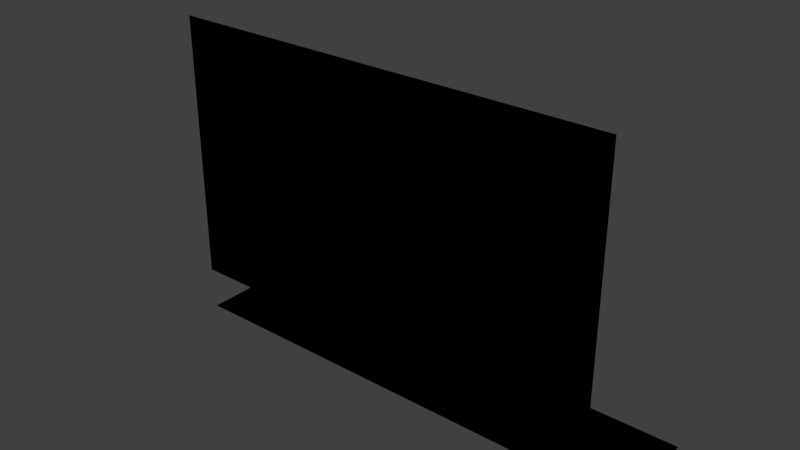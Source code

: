 # Source: Flag.blend  (saved by Blender 2.79.0; exported with 4.5.12 LTS)
import bpy
from mathutils import Matrix  # noqa: F401  (used for matrix-valued properties, if any)

bpy.ops.wm.read_factory_settings(use_empty=True)
scene = bpy.context.scene
scene.name = 'Scene'

# ---- collections
col_collection_1 = bpy.data.collections.new('Collection 1'); scene.collection.children.link(col_collection_1)

# ---- materials (node trees are filled in below, after node groups)
mat_lambert4sg = bpy.data.materials.new('lambert4SG')
mat_lambert4sg.alpha_threshold = 0.0
mat_lambert4sg.use_transparent_shadow = False
mat_lambert4sg.diffuse_color = (0.0, 0.0, 0.0, 1.0)
mat_lambert4sg.roughness = 0.5
mat_lambert3sg_002 = bpy.data.materials.new('lambert3SG.002')
mat_lambert3sg_002.alpha_threshold = 0.0
mat_lambert3sg_002.use_transparent_shadow = False
mat_lambert3sg_002.diffuse_color = (0.0, 0.0, 0.0, 1.0)
mat_lambert3sg_002.roughness = 0.5

# ---- material node trees

# ---- world
world_world = bpy.data.worlds.new('World'); scene.world = world_world
world_world.color = (0.05088, 0.05088, 0.05088)
world_world.use_sun_shadow = False
world_world.sun_shadow_jitter_overblur = 0.0
world_world.cycles.sampling_method = 'MANUAL'

# ---- lights
light_lamp = bpy.data.lights.new('Lamp', 'POINT')
light_lamp.transmission_factor = 0.0
light_lamp.cutoff_distance = 30.0
light_lamp.energy = 100.0
light_lamp.shadow_buffer_clip_start = 1.001
light_lamp.shadow_soft_size = 0.1
light_lamp.shadow_maximum_resolution = 0.006
light_lamp.use_absolute_resolution = True

# ---- meshes
me_pplane1 = bpy.data.meshes.new('pPlane1')
me_pplane1.from_pydata([(0.0, 0.0, 0.9982), (1.0, 0.0, 0.9982), (1.0, 0.0, 0.4991), (0.0, 0.0, 0.4991), (2.0, 0.0, 0.9982), (2.0, 0.0, 0.4991), (3.0, 0.0, 0.9982), (3.0, 0.0, 0.4991), (4.0, 0.0, 0.9982), (4.0, 0.0, 0.4991), (5.0, 0.0, 0.9982), (5.0, 0.0, 0.4991), (6.0, 0.0, 0.9982), (6.0, 0.0, 0.4991), (7.0, 0.0, 0.9982), (7.0, 0.0, 0.4991), (8.0, 0.0, 0.9982), (8.0, 0.0, 0.4991), (9.0, 0.0, 0.9982), (9.0, 0.0, 0.4991), (10.0, 0.0, 0.9982), (10.0, 0.0, 0.4991), (1.0, 0.0, 0.0), (0.0, 0.0, 0.0), (2.0, 0.0, 0.0), (3.0, 0.0, 0.0), (4.0, 0.0, 0.0), (5.0, 0.0, 0.0), (6.0, 0.0, 0.0), (7.0, 0.0, 0.0), (8.0, 0.0, 0.0), (9.0, 0.0, 0.0), (10.0, 0.0, 0.0), (1.0, 0.0, -0.4991), (0.0, 0.0, -0.4991), (2.0, 0.0, -0.4991), (3.0, 0.0, -0.4991), (4.0, 0.0, -0.4991), (5.0, 0.0, -0.4991), (6.0, 0.0, -0.4991), (7.0, 0.0, -0.4991), (8.0, 0.0, -0.4991), (9.0, 0.0, -0.4991), (10.0, 0.0, -0.4991), (1.0, 0.0, -0.9982), (0.0, 0.0, -0.9982), (2.0, 0.0, -0.9982), (3.0, 0.0, -0.9982), (4.0, 0.0, -0.9982), (5.0, 0.0, -0.9982), (6.0, 0.0, -0.9982), (7.0, 0.0, -0.9982), (8.0, 0.0, -0.9982), (9.0, 0.0, -0.9982), (10.0, 0.0, -0.9982)], [], [(0, 1, 2, 3), (1, 4, 5, 2), (4, 6, 7, 5), (6, 8, 9, 7), (8, 10, 11, 9), (10, 12, 13, 11), (12, 14, 15, 13), (14, 16, 17, 15), (16, 18, 19, 17), (18, 20, 21, 19), (3, 2, 22, 23), (2, 5, 24, 22), (5, 7, 25, 24), (7, 9, 26, 25), (9, 11, 27, 26), (11, 13, 28, 27), (13, 15, 29, 28), (15, 17, 30, 29), (17, 19, 31, 30), (19, 21, 32, 31), (23, 22, 33, 34), (22, 24, 35, 33), (24, 25, 36, 35), (25, 26, 37, 36), (26, 27, 38, 37), (27, 28, 39, 38), (28, 29, 40, 39), (29, 30, 41, 40), (30, 31, 42, 41), (31, 32, 43, 42), (34, 33, 44, 45), (33, 35, 46, 44), (35, 36, 47, 46), (36, 37, 48, 47), (37, 38, 49, 48), (38, 39, 50, 49), (39, 40, 51, 50), (40, 41, 52, 51), (41, 42, 53, 52), (42, 43, 54, 53)])
me_pplane1.polygons.foreach_set('use_smooth', [True] * 40)
_k = set([(0, 1), (0, 3), (1, 4), (3, 23), (4, 6), (6, 8), (8, 10), (10, 12), (12, 14), (14, 16), (16, 18), (18, 20), (20, 21), (21, 32), (23, 34), (32, 43), (34, 45), (43, 54), (44, 45), (44, 46), (46, 47), (47, 48), (48, 49), (49, 50), (50, 51), (51, 52), (52, 53), (53, 54)])
me_pplane1.attributes.new('sharp_edge', 'BOOLEAN', 'EDGE').data.foreach_set('value', [ (min(e.vertices), max(e.vertices)) in _k for e in me_pplane1.edges])
_uv = me_pplane1.uv_layers.new(name='UVMap')
_uv.uv.foreach_set('vector', [0.503, 0.1306, 0.5507, 0.1306, 0.5507, 0.3153, 0.503, 0.3153, 0.5507, 0.1306, 0.5984, 0.1306, 0.5984, 0.3153, 0.5507, 0.3153, 0.5984, 0.1306, 0.6461, 0.1306, 0.6461, 0.3153, 0.5984, 0.3153, 0.6461, 0.1306, 0.6938, 0.1306, 0.6938, 0.3153, 0.6461, 0.3153, 0.6938, 0.1306, 0.7415, 0.1306, 0.7415, 0.3153, 0.6938, 0.3153, 0.7415, 0.1306, 0.7892, 0.1306, 0.7892, 0.3153, 0.7415, 0.3153, 0.7892, 0.1306, 0.837, 0.1306, 0.837, 0.3153, 0.7892, 0.3153, 0.837, 0.1306, 0.8847, 0.1306, 0.8847, 0.3153, 0.837, 0.3153, 0.8847, 0.1306, 0.9324, 0.1306, 0.9324, 0.3153, 0.8847, 0.3153, 0.9324, 0.1306, 0.9801, 0.1306, 0.9801, 0.3153, 0.9324, 0.3153, 0.503, 0.3153, 0.5507, 0.3153, 0.5507, 0.5, 0.503, 0.5, 0.5507, 0.3153, 0.5984, 0.3153, 0.5984, 0.5, 0.5507, 0.5, 0.5984, 0.3153, 0.6461, 0.3153, 0.6461, 0.5, 0.5984, 0.5, 0.6461, 0.3153, 0.6938, 0.3153, 0.6938, 0.5, 0.6461, 0.5, 0.6938, 0.3153, 0.7415, 0.3153, 0.7415, 0.5, 0.6938, 0.5, 0.7415, 0.3153, 0.7892, 0.3153, 0.7892, 0.5, 0.7415, 0.5, 0.7892, 0.3153, 0.837, 0.3153, 0.837, 0.5, 0.7892, 0.5, 0.837, 0.3153, 0.8847, 0.3153, 0.8847, 0.5, 0.837, 0.5, 0.8847, 0.3153, 0.9324, 0.3153, 0.9324, 0.5, 0.8847, 0.5, 0.9324, 0.3153, 0.9801, 0.3153, 0.9801, 0.5, 0.9324, 0.5, 0.503, 0.5, 0.5507, 0.5, 0.5507, 0.6847, 0.503, 0.6847, 0.5507, 0.5, 0.5984, 0.5, 0.5984, 0.6847, 0.5507, 0.6847, 0.5984, 0.5, 0.6461, 0.5, 0.6461, 0.6847, 0.5984, 0.6847, 0.6461, 0.5, 0.6938, 0.5, 0.6938, 0.6847, 0.6461, 0.6847, 0.6938, 0.5, 0.7415, 0.5, 0.7415, 0.6847, 0.6938, 0.6847, 0.7415, 0.5, 0.7892, 0.5, 0.7892, 0.6847, 0.7415, 0.6847, 0.7892, 0.5, 0.837, 0.5, 0.837, 0.6847, 0.7892, 0.6847, 0.837, 0.5, 0.8847, 0.5, 0.8847, 0.6847, 0.837, 0.6847, 0.8847, 0.5, 0.9324, 0.5, 0.9324, 0.6847, 0.8847, 0.6847, 0.9324, 0.5, 0.9801, 0.5, 0.9801, 0.6847, 0.9324, 0.6847, 0.503, 0.6847, 0.5507, 0.6847, 0.5507, 0.8694, 0.503, 0.8694, 0.5507, 0.6847, 0.5984, 0.6847, 0.5984, 0.8694, 0.5507, 0.8694, 0.5984, 0.6847, 0.6461, 0.6847, 0.6461, 0.8694, 0.5984, 0.8694, 0.6461, 0.6847, 0.6938, 0.6847, 0.6938, 0.8694, 0.6461, 0.8694, 0.6938, 0.6847, 0.7415, 0.6847, 0.7415, 0.8694, 0.6938, 0.8694, 0.7415, 0.6847, 0.7892, 0.6847, 0.7892, 0.8694, 0.7415, 0.8694, 0.7892, 0.6847, 0.837, 0.6847, 0.837, 0.8694, 0.7892, 0.8694, 0.837, 0.6847, 0.8847, 0.6847, 0.8847, 0.8694, 0.837, 0.8694, 0.8847, 0.6847, 0.9324, 0.6847, 0.9324, 0.8694, 0.8847, 0.8694, 0.9324, 0.6847, 0.9801, 0.6847, 0.9801, 0.8694, 0.9324, 0.8694])
me_pplane1.materials.append(mat_lambert4sg)
me_pplane1.use_remesh_preserve_volume = False
me_pplane1.use_remesh_preserve_attributes = False
me_pplane1.use_mirror_vertex_groups = False
me_pplane1.update()
me_pplane1.normals_split_custom_set([tuple(v) for v in zip(*[iter([0.0, 1.0, 0.0, 0.0, 1.0, 0.0, 0.0, 1.0, 0.0, 0.0, 1.0, 0.0, 0.0, 1.0, 0.0, 0.0, 1.0, 0.0, 0.0, 1.0, 0.0, 0.0, 1.0, 0.0, 0.0, 1.0, 0.0, 0.0, 1.0, 0.0, 0.0, 1.0, 0.0, 0.0, 1.0, 0.0, 0.0, 1.0, 0.0, 0.0, 1.0, 0.0, 0.0, 1.0, 0.0, 0.0, 1.0, 0.0, 0.0, 1.0, 0.0, 0.0, 1.0, 0.0, 0.0, 1.0, 0.0, 0.0, 1.0, 0.0, 0.0, 1.0, 0.0, 0.0, 1.0, 0.0, 0.0, 1.0, 0.0, 0.0, 1.0, 0.0, 0.0, 1.0, 0.0, 0.0, 1.0, 0.0, 0.0, 1.0, 0.0, 0.0, 1.0, 0.0, 0.0, 1.0, 0.0, 0.0, 1.0, 0.0, 0.0, 1.0, 0.0, 0.0, 1.0, 0.0, 0.0, 1.0, 0.0, 0.0, 1.0, 0.0, 0.0, 1.0, 0.0, 0.0, 1.0, 0.0, 0.0, 1.0, 0.0, 0.0, 1.0, 0.0, 0.0, 1.0, 0.0, 0.0, 1.0, 0.0, 0.0, 1.0, 0.0, 0.0, 1.0, 0.0, 0.0, 1.0, 0.0, 0.0, 1.0, 0.0, 0.0, 1.0, 0.0, 0.0, 1.0, 0.0, 0.0, 1.0, 0.0, 0.0, 1.0, 0.0, 0.0, 1.0, 0.0, 0.0, 1.0, 0.0, 0.0, 1.0, 0.0, 0.0, 1.0, 0.0, 0.0, 1.0, 0.0, 0.0, 1.0, 0.0, 0.0, 1.0, 0.0, 0.0, 1.0, 0.0, 0.0, 1.0, 0.0, 0.0, 1.0, 0.0, 0.0, 1.0, 0.0, 0.0, 1.0, 0.0, 0.0, 1.0, 0.0, 0.0, 1.0, 0.0, 0.0, 1.0, 0.0, 0.0, 1.0, 0.0, 0.0, 1.0, 0.0, 0.0, 1.0, 0.0, 0.0, 1.0, 0.0, 0.0, 1.0, 0.0, 0.0, 1.0, 0.0, 0.0, 1.0, 0.0, 0.0, 1.0, 0.0, 0.0, 1.0, 0.0, 0.0, 1.0, 0.0, 0.0, 1.0, 0.0, 0.0, 1.0, 0.0, 0.0, 1.0, 0.0, 0.0, 1.0, 0.0, 0.0, 1.0, 0.0, 0.0, 1.0, 0.0, 0.0, 1.0, 0.0, 0.0, 1.0, 0.0, 0.0, 1.0, 0.0, 0.0, 1.0, 0.0, 0.0, 1.0, 0.0, 0.0, 1.0, 0.0, 0.0, 1.0, 0.0, 0.0, 1.0, 0.0, 0.0, 1.0, 0.0, 0.0, 1.0, 0.0, 0.0, 1.0, 0.0, 0.0, 1.0, 0.0, 0.0, 1.0, 0.0, 0.0, 1.0, 0.0, 0.0, 1.0, 0.0, 0.0, 1.0, 0.0, 0.0, 1.0, 0.0, 0.0, 1.0, 0.0, 0.0, 1.0, 0.0, 0.0, 1.0, 0.0, 0.0, 1.0, 0.0, 0.0, 1.0, 0.0, 0.0, 1.0, 0.0, 0.0, 1.0, 0.0, 0.0, 1.0, 0.0, 0.0, 1.0, 0.0, 0.0, 1.0, 0.0, 0.0, 1.0, 0.0, 0.0, 1.0, 0.0, 0.0, 1.0, 0.0, 0.0, 1.0, 0.0, 0.0, 1.0, 0.0, 0.0, 1.0, 0.0, 0.0, 1.0, 0.0, 0.0, 1.0, 0.0, 0.0, 1.0, 0.0, 0.0, 1.0, 0.0, 0.0, 1.0, 0.0, 0.0, 1.0, 0.0, 0.0, 1.0, 0.0, 0.0, 1.0, 0.0, 0.0, 1.0, 0.0, 0.0, 1.0, 0.0, 0.0, 1.0, 0.0, 0.0, 1.0, 0.0, 0.0, 1.0, 0.0, 0.0, 1.0, 0.0, 0.0, 1.0, 0.0, 0.0, 1.0, 0.0, 0.0, 1.0, 0.0, 0.0, 1.0, 0.0, 0.0, 1.0, 0.0, 0.0, 1.0, 0.0, 0.0, 1.0, 0.0, 0.0, 1.0, 0.0, 0.0, 1.0, 0.0, 0.0, 1.0, 0.0, 0.0, 1.0, 0.0, 0.0, 1.0, 0.0, 0.0, 1.0, 0.0, 0.0, 1.0, 0.0, 0.0, 1.0, 0.0, 0.0, 1.0, 0.0, 0.0, 1.0, 0.0, 0.0, 1.0, 0.0, 0.0, 1.0, 0.0, 0.0, 1.0, 0.0, 0.0, 1.0, 0.0, 0.0, 1.0, 0.0, 0.0, 1.0, 0.0, 0.0, 1.0, 0.0, 0.0, 1.0, 0.0, 0.0, 1.0, 0.0, 0.0, 1.0, 0.0, 0.0, 1.0, 0.0, 0.0, 1.0, 0.0, 0.0, 1.0, 0.0, 0.0, 1.0, 0.0, 0.0, 1.0, 0.0, 0.0, 1.0, 0.0, 0.0, 1.0, 0.0])] * 3)])
me_flag = bpy.data.meshes.new('Flag')
me_flag.from_pydata([(0.0, 0.0, 0.0), (1.0, 0.0, 0.0), (1.0, 1.0, 0.0), (0.0, 1.0, 0.0), (2.0, 0.0, -1e-06), (2.0, 1.0, -1e-06), (3.0, 0.0, -1e-06), (3.0, 1.0, -1e-06), (4.0, 0.0, 0.0), (4.0, 1.0, 0.0), (5.0, 0.0, -1e-06), (5.0, 1.0, 0.0), (6.0, 0.0, -1e-06), (6.0, 1.0, 0.0), (7.0, 0.0, 0.0), (7.0, 1.0, -1e-06), (8.0, 0.0, -1e-06), (8.0, 1.0, 0.0), (9.0, 0.0, 0.0), (9.0, 1.0, 0.0), (10.0, 0.0, 0.0), (10.0, 1.0, 0.0), (1.0, 2.0, 0.0), (0.0, 2.0, 0.0), (2.0, 2.0, -1e-06), (3.0, 2.0, -1e-06), (4.0, 2.0, 0.0), (5.0, 2.0, 0.0), (6.0, 2.0, 0.0), (7.0, 2.0, -1e-06), (8.0, 2.0, -1e-06), (9.0, 2.0, 2e-06), (10.0, 2.0, 0.0), (1.0, 3.0, 0.0), (0.0, 3.0, 0.0), (2.0, 3.0, -1e-06), (3.0, 3.0, -1e-06), (4.0, 3.0, 0.0), (5.0, 3.0, 0.0), (6.0, 3.0, 0.0), (7.0, 3.0, -1e-06), (8.0, 3.0, -1e-06), (9.0, 3.0, 1e-06), (10.0, 3.0, 0.0), (1.0, 4.0, 0.0), (0.0, 4.0, 0.0), (2.0, 4.0, -1e-06), (3.0, 4.0, -1e-06), (4.0, 4.0, 0.0), (5.0, 4.0, 0.0), (6.0, 4.0, 0.0), (7.0, 4.0, -1e-06), (8.0, 4.0, -1e-06), (9.0, 4.0, 1e-06), (10.0, 4.0, 0.0), (1.0, 5.0, 0.0), (0.0, 5.0, 0.0), (2.0, 5.0, -1e-06), (3.0, 5.0, -1e-06), (4.0, 5.0, 0.0), (5.0, 5.0, 0.0), (6.0, 5.0, 0.0), (7.0, 5.0, -1e-06), (8.0, 5.0, 0.0), (9.0, 5.0, 0.0), (10.0, 5.0, 0.0), (1.0, 6.0, 0.0), (0.0, 6.0, 0.0), (2.0, 6.0, -1e-06), (3.0, 6.0, -1e-06), (4.0, 6.0, 0.0), (5.0, 6.0, 0.0), (6.0, 6.0, 0.0), (7.0, 6.0, -1e-06), (8.0, 6.0, 0.0), (9.0, 6.0, 0.0), (10.0, 6.0, 0.0)], [], [(0, 1, 2, 3), (1, 4, 5, 2), (4, 6, 7, 5), (6, 8, 9, 7), (8, 10, 11, 9), (10, 12, 13, 11), (12, 14, 15, 13), (14, 16, 17, 15), (16, 18, 19, 17), (18, 20, 21, 19), (3, 2, 22, 23), (2, 5, 24, 22), (5, 7, 25, 24), (7, 9, 26, 25), (9, 11, 27, 26), (11, 13, 28, 27), (13, 15, 29, 28), (15, 17, 30, 29), (17, 19, 31, 30), (19, 21, 32, 31), (23, 22, 33, 34), (22, 24, 35, 33), (24, 25, 36, 35), (25, 26, 37, 36), (26, 27, 38, 37), (27, 28, 39, 38), (28, 29, 40, 39), (29, 30, 41, 40), (30, 31, 42, 41), (31, 32, 43, 42), (34, 33, 44, 45), (33, 35, 46, 44), (35, 36, 47, 46), (36, 37, 48, 47), (37, 38, 49, 48), (38, 39, 50, 49), (39, 40, 51, 50), (40, 41, 52, 51), (41, 42, 53, 52), (42, 43, 54, 53), (45, 44, 55, 56), (44, 46, 57, 55), (46, 47, 58, 57), (47, 48, 59, 58), (48, 49, 60, 59), (49, 50, 61, 60), (50, 51, 62, 61), (51, 52, 63, 62), (52, 53, 64, 63), (53, 54, 65, 64), (56, 55, 66, 67), (55, 57, 68, 66), (57, 58, 69, 68), (58, 59, 70, 69), (59, 60, 71, 70), (60, 61, 72, 71), (61, 62, 73, 72), (62, 63, 74, 73), (63, 64, 75, 74), (64, 65, 76, 75)])
me_flag.polygons.foreach_set('use_smooth', [True] * 60)
_k = set([(0, 1), (0, 3), (1, 4), (3, 23), (4, 6), (6, 8), (8, 10), (10, 12), (12, 14), (14, 16), (16, 18), (18, 20), (20, 21), (21, 32), (23, 34), (32, 43), (34, 45), (43, 54), (45, 56), (54, 65), (56, 67), (65, 76), (66, 67), (66, 68), (68, 69), (69, 70), (70, 71), (71, 72), (72, 73), (73, 74), (74, 75), (75, 76)])
me_flag.attributes.new('sharp_edge', 'BOOLEAN', 'EDGE').data.foreach_set('value', [ (min(e.vertices), max(e.vertices)) in _k for e in me_flag.edges])
_uv = me_flag.uv_layers.new(name='UVMap')
_uv.uv.foreach_set('vector', [0.0, 0.2, 0.1, 0.2, 0.1, 0.3, 0.0, 0.3, 0.1, 0.2, 0.2, 0.2, 0.2, 0.3, 0.1, 0.3, 0.2, 0.2, 0.3, 0.2, 0.3, 0.3, 0.2, 0.3, 0.3, 0.2, 0.4, 0.2, 0.4, 0.3, 0.3, 0.3, 0.4, 0.2, 0.5, 0.2, 0.5, 0.3, 0.4, 0.3, 0.5, 0.2, 0.6, 0.2, 0.6, 0.3, 0.5, 0.3, 0.6, 0.2, 0.7, 0.2, 0.7, 0.3, 0.6, 0.3, 0.7, 0.2, 0.8, 0.2, 0.8, 0.3, 0.7, 0.3, 0.8, 0.2, 0.9, 0.2, 0.9, 0.3, 0.8, 0.3, 0.9, 0.2, 1.0, 0.2, 1.0, 0.3, 0.9, 0.3, 0.0, 0.3, 0.1, 0.3, 0.1, 0.4, 0.0, 0.4, 0.1, 0.3, 0.2, 0.3, 0.2, 0.4, 0.1, 0.4, 0.2, 0.3, 0.3, 0.3, 0.3, 0.4, 0.2, 0.4, 0.3, 0.3, 0.4, 0.3, 0.4, 0.4, 0.3, 0.4, 0.4, 0.3, 0.5, 0.3, 0.5, 0.4, 0.4, 0.4, 0.5, 0.3, 0.6, 0.3, 0.6, 0.4, 0.5, 0.4, 0.6, 0.3, 0.7, 0.3, 0.7, 0.4, 0.6, 0.4, 0.7, 0.3, 0.8, 0.3, 0.8, 0.4, 0.7, 0.4, 0.8, 0.3, 0.9, 0.3, 0.9, 0.4, 0.8, 0.4, 0.9, 0.3, 1.0, 0.3, 1.0, 0.4, 0.9, 0.4, 0.0, 0.4, 0.1, 0.4, 0.1, 0.5, 0.0, 0.5, 0.1, 0.4, 0.2, 0.4, 0.2, 0.5, 0.1, 0.5, 0.2, 0.4, 0.3, 0.4, 0.3, 0.5, 0.2, 0.5, 0.3, 0.4, 0.4, 0.4, 0.4, 0.5, 0.3, 0.5, 0.4, 0.4, 0.5, 0.4, 0.5, 0.5, 0.4, 0.5, 0.5, 0.4, 0.6, 0.4, 0.6, 0.5, 0.5, 0.5, 0.6, 0.4, 0.7, 0.4, 0.7, 0.5, 0.6, 0.5, 0.7, 0.4, 0.8, 0.4, 0.8, 0.5, 0.7, 0.5, 0.8, 0.4, 0.9, 0.4, 0.9, 0.5, 0.8, 0.5, 0.9, 0.4, 1.0, 0.4, 1.0, 0.5, 0.9, 0.5, 0.0, 0.5, 0.1, 0.5, 0.1, 0.6, 0.0, 0.6, 0.1, 0.5, 0.2, 0.5, 0.2, 0.6, 0.1, 0.6, 0.2, 0.5, 0.3, 0.5, 0.3, 0.6, 0.2, 0.6, 0.3, 0.5, 0.4, 0.5, 0.4, 0.6, 0.3, 0.6, 0.4, 0.5, 0.5, 0.5, 0.5, 0.6, 0.4, 0.6, 0.5, 0.5, 0.6, 0.5, 0.6, 0.6, 0.5, 0.6, 0.6, 0.5, 0.7, 0.5, 0.7, 0.6, 0.6, 0.6, 0.7, 0.5, 0.8, 0.5, 0.8, 0.6, 0.7, 0.6, 0.8, 0.5, 0.9, 0.5, 0.9, 0.6, 0.8, 0.6, 0.9, 0.5, 1.0, 0.5, 1.0, 0.6, 0.9, 0.6, 0.0, 0.6, 0.1, 0.6, 0.1, 0.7, 0.0, 0.7, 0.1, 0.6, 0.2, 0.6, 0.2, 0.7, 0.1, 0.7, 0.2, 0.6, 0.3, 0.6, 0.3, 0.7, 0.2, 0.7, 0.3, 0.6, 0.4, 0.6, 0.4, 0.7, 0.3, 0.7, 0.4, 0.6, 0.5, 0.6, 0.5, 0.7, 0.4, 0.7, 0.5, 0.6, 0.6, 0.6, 0.6, 0.7, 0.5, 0.7, 0.6, 0.6, 0.7, 0.6, 0.7, 0.7, 0.6, 0.7, 0.7, 0.6, 0.8, 0.6, 0.8, 0.7, 0.7, 0.7, 0.8, 0.6, 0.9, 0.6, 0.9, 0.7, 0.8, 0.7, 0.9, 0.6, 1.0, 0.6, 1.0, 0.7, 0.9, 0.7, 0.0, 0.7, 0.1, 0.7, 0.1, 0.8, 0.0, 0.8, 0.1, 0.7, 0.2, 0.7, 0.2, 0.8, 0.1, 0.8, 0.2, 0.7, 0.3, 0.7, 0.3, 0.8, 0.2, 0.8, 0.3, 0.7, 0.4, 0.7, 0.4, 0.8, 0.3, 0.8, 0.4, 0.7, 0.5, 0.7, 0.5, 0.8, 0.4, 0.8, 0.5, 0.7, 0.6, 0.7, 0.6, 0.8, 0.5, 0.8, 0.6, 0.7, 0.7, 0.7, 0.7, 0.8, 0.6, 0.8, 0.7, 0.7, 0.8, 0.7, 0.8, 0.8, 0.7, 0.8, 0.8, 0.7, 0.9, 0.7, 0.9, 0.8, 0.8, 0.8, 0.9, 0.7, 1.0, 0.7, 1.0, 0.8, 0.9, 0.8])
me_flag.materials.append(mat_lambert3sg_002)
me_flag.use_remesh_preserve_volume = False
me_flag.use_remesh_preserve_attributes = False
me_flag.use_mirror_vertex_groups = False
me_flag.update()
me_flag.normals_split_custom_set([tuple(v) for v in zip(*[iter([0.0, 0.0, 1.0, 5e-07, 0.0, 1.0, 5e-07, 0.0, 1.0, 0.0, 0.0, 1.0, 5e-07, 0.0, 1.0, 5e-07, 0.0, 1.0, 5e-07, 0.0, 1.0, 5e-07, 0.0, 1.0, 5e-07, 0.0, 1.0, -5e-07, 0.0, 1.0, -5e-07, 0.0, 1.0, 5e-07, 0.0, 1.0, -5e-07, 0.0, 1.0, -2.5e-07, -2.5e-07, 1.0, -3.75e-07, -1.25e-07, 1.0, -5e-07, 0.0, 1.0, -2.5e-07, -2.5e-07, 1.0, 2.5e-07, -7.5e-07, 1.0, 1.25e-07, -3.75e-07, 1.0, -3.75e-07, -1.25e-07, 1.0, 2.5e-07, -7.5e-07, 1.0, 0.0, -5e-07, 1.0, 2.5e-07, -2.5e-07, 1.0, 1.25e-07, -3.75e-07, 1.0, 0.0, -5e-07, 1.0, 0.0, 0.0, 1.0, 1.25e-07, 1.25e-07, 1.0, 2.5e-07, -2.5e-07, 1.0, 0.0, 0.0, 1.0, -2.5e-07, -2.5e-07, 1.0, -6.25e-07, -1.25e-07, 1.0, 1.25e-07, 1.25e-07, 1.0, -2.5e-07, -2.5e-07, 1.0, -2.5e-07, -2.5e-07, 1.0, -2.5e-07, -5e-07, 1.0, -6.25e-07, -1.25e-07, 1.0, -2.5e-07, -2.5e-07, 1.0, 0.0, 0.0, 1.0, 5e-07, -5e-07, 1.0, -2.5e-07, -5e-07, 1.0, 0.0, 0.0, 1.0, 5e-07, 0.0, 1.0, 5e-07, 0.0, 1.0, 0.0, 0.0, 1.0, 5e-07, 0.0, 1.0, 5e-07, 0.0, 1.0, 5e-07, 0.0, 1.0, 5e-07, 0.0, 1.0, 5e-07, 0.0, 1.0, -5e-07, 0.0, 1.0, -5e-07, 0.0, 1.0, 5e-07, 0.0, 1.0, -5e-07, 0.0, 1.0, -3.75e-07, -1.25e-07, 1.0, -5e-07, 0.0, 1.0, -5e-07, 0.0, 1.0, -3.75e-07, -1.25e-07, 1.0, 1.25e-07, -3.75e-07, 1.0, 0.0, 0.0, 1.0, -5e-07, 0.0, 1.0, 1.25e-07, -3.75e-07, 1.0, 2.5e-07, -2.5e-07, 1.0, 5e-07, 0.0, 1.0, 0.0, 0.0, 1.0, 2.5e-07, -2.5e-07, 1.0, 1.25e-07, 1.25e-07, 1.0, 3.75e-07, 1.25e-07, 1.0, 5e-07, 0.0, 1.0, 1.25e-07, 1.25e-07, 1.0, -6.25e-07, -1.25e-07, 1.0, -1.125e-06, 1.25e-07, 1.0, 3.75e-07, 1.25e-07, 1.0, -6.25e-07, -1.25e-07, 1.0, -2.5e-07, -5e-07, 1.0, -3.75e-07, -1.25e-07, 1.0, -1.125e-06, 1.25e-07, 1.0, -2.5e-07, -5e-07, 1.0, 5e-07, -5e-07, 1.0, 1.25e-06, -2.5e-07, 1.0, -3.75e-07, -1.25e-07, 1.0, 0.0, 0.0, 1.0, 5e-07, 0.0, 1.0, 5e-07, 0.0, 1.0, 0.0, 0.0, 1.0, 5e-07, 0.0, 1.0, 5e-07, 0.0, 1.0, 5e-07, 0.0, 1.0, 5e-07, 0.0, 1.0, 5e-07, 0.0, 1.0, -5e-07, 0.0, 1.0, -5e-07, 0.0, 1.0, 5e-07, 0.0, 1.0, -5e-07, 0.0, 1.0, -5e-07, 0.0, 1.0, -5e-07, 0.0, 1.0, -5e-07, 0.0, 1.0, -5e-07, 0.0, 1.0, 0.0, 0.0, 1.0, 0.0, 0.0, 1.0, -5e-07, 0.0, 1.0, 0.0, 0.0, 1.0, 5e-07, 0.0, 1.0, 5e-07, 0.0, 1.0, 0.0, 0.0, 1.0, 5e-07, 0.0, 1.0, 3.75e-07, 1.25e-07, 1.0, 5e-07, 0.0, 1.0, 5e-07, 0.0, 1.0, 3.75e-07, 1.25e-07, 1.0, -1.125e-06, 1.25e-07, 1.0, -1.125e-06, 1.25e-07, 1.0, 5e-07, 0.0, 1.0, -1.125e-06, 1.25e-07, 1.0, -3.75e-07, -1.25e-07, 1.0, -5e-07, 2.5e-07, 1.0, -1.125e-06, 1.25e-07, 1.0, -3.75e-07, -1.25e-07, 1.0, 1.25e-06, -2.5e-07, 1.0, 1.25e-06, 2.5e-07, 1.0, -5e-07, 2.5e-07, 1.0, 0.0, 0.0, 1.0, 5e-07, 0.0, 1.0, 5e-07, 0.0, 1.0, 0.0, 0.0, 1.0, 5e-07, 0.0, 1.0, 5e-07, 0.0, 1.0, 5e-07, 0.0, 1.0, 5e-07, 0.0, 1.0, 5e-07, 0.0, 1.0, -5e-07, 0.0, 1.0, -5e-07, 0.0, 1.0, 5e-07, 0.0, 1.0, -5e-07, 0.0, 1.0, -5e-07, 0.0, 1.0, -5e-07, 0.0, 1.0, -5e-07, 0.0, 1.0, -5e-07, 0.0, 1.0, 0.0, 0.0, 1.0, 0.0, 0.0, 1.0, -5e-07, 0.0, 1.0, 0.0, 0.0, 1.0, 5e-07, 0.0, 1.0, 5e-07, 0.0, 1.0, 0.0, 0.0, 1.0, 5e-07, 0.0, 1.0, 5e-07, 0.0, 1.0, 3.75e-07, -1.25e-07, 1.0, 5e-07, 0.0, 1.0, 5e-07, 0.0, 1.0, -1.125e-06, 1.25e-07, 1.0, -8.75e-07, -1.25e-07, 1.0, 3.75e-07, -1.25e-07, 1.0, -1.125e-06, 1.25e-07, 1.0, -5e-07, 2.5e-07, 1.0, -3.75e-07, 1.25e-07, 1.0, -8.75e-07, -1.25e-07, 1.0, -5e-07, 2.5e-07, 1.0, 1.25e-06, 2.5e-07, 1.0, 7.5e-07, 2.5e-07, 1.0, -3.75e-07, 1.25e-07, 1.0, 0.0, 0.0, 1.0, 5e-07, 0.0, 1.0, 5e-07, 0.0, 1.0, 0.0, 0.0, 1.0, 5e-07, 0.0, 1.0, 5e-07, 0.0, 1.0, 5e-07, 0.0, 1.0, 5e-07, 0.0, 1.0, 5e-07, 0.0, 1.0, -5e-07, 0.0, 1.0, -5e-07, 0.0, 1.0, 5e-07, 0.0, 1.0, -5e-07, 0.0, 1.0, -5e-07, 0.0, 1.0, -5e-07, 0.0, 1.0, -5e-07, 0.0, 1.0, -5e-07, 0.0, 1.0, 0.0, 0.0, 1.0, 0.0, 0.0, 1.0, -5e-07, 0.0, 1.0, 0.0, 0.0, 1.0, 5e-07, 0.0, 1.0, 5e-07, 0.0, 1.0, 0.0, 0.0, 1.0, 5e-07, 0.0, 1.0, 3.75e-07, -1.25e-07, 1.0, 1.25e-07, -1.25e-07, 1.0, 5e-07, 0.0, 1.0, 3.75e-07, -1.25e-07, 1.0, -8.75e-07, -1.25e-07, 1.0, -6.25e-07, -1.25e-07, 1.0, 1.25e-07, -1.25e-07, 1.0, -8.75e-07, -1.25e-07, 1.0, -3.75e-07, 1.25e-07, 1.0, -1.25e-07, 1.25e-07, 1.0, -6.25e-07, -1.25e-07, 1.0, -3.75e-07, 1.25e-07, 1.0, 7.5e-07, 2.5e-07, 1.0, 2.5e-07, 2.5e-07, 1.0, -1.25e-07, 1.25e-07, 1.0, 0.0, 0.0, 1.0, 5e-07, 0.0, 1.0, 5e-07, 0.0, 1.0, 0.0, 0.0, 1.0, 5e-07, 0.0, 1.0, 5e-07, 0.0, 1.0, 5e-07, 0.0, 1.0, 5e-07, 0.0, 1.0, 5e-07, 0.0, 1.0, -5e-07, 0.0, 1.0, -5e-07, 0.0, 1.0, 5e-07, 0.0, 1.0, -5e-07, 0.0, 1.0, -5e-07, 0.0, 1.0, -5e-07, 0.0, 1.0, -5e-07, 0.0, 1.0, -5e-07, 0.0, 1.0, 0.0, 0.0, 1.0, 0.0, 0.0, 1.0, -5e-07, 0.0, 1.0, 0.0, 0.0, 1.0, 5e-07, 0.0, 1.0, 5e-07, 0.0, 1.0, 0.0, 0.0, 1.0, 5e-07, 0.0, 1.0, 1.25e-07, -1.25e-07, 1.0, 0.0, 0.0, 1.0, 5e-07, 0.0, 1.0, 1.25e-07, -1.25e-07, 1.0, -6.25e-07, -1.25e-07, 1.0, -5e-07, 0.0, 1.0, 0.0, 0.0, 1.0, -6.25e-07, -1.25e-07, 1.0, -1.25e-07, 1.25e-07, 1.0, 0.0, 0.0, 1.0, -5e-07, 0.0, 1.0, -1.25e-07, 1.25e-07, 1.0, 2.5e-07, 2.5e-07, 1.0, 0.0, 0.0, 1.0, 0.0, 0.0, 1.0])] * 3)])
arm_root = bpy.data.armatures.new('Root')  # bones are not reproduced

# ---- objects
ob_pplane1 = bpy.data.objects.new('pPlane1', me_pplane1)
ob_armature = bpy.data.objects.new('Armature', arm_root)
ob_flag = bpy.data.objects.new('Flag', me_flag)
ob_lamp = bpy.data.objects.new('Lamp', light_lamp)

# ---- transforms, parenting, visibility, modifiers, constraints
ob_pplane1.location = (1.289, 0.0, 0.0)
ob_pplane1.rotation_euler = (1.571, -0.0, 0.0)
ob_pplane1.lineart.crease_threshold = 0.0
ob_armature.location = (-5.0, 0.0, 3.0)
ob_armature.lineart.crease_threshold = 0.0
ob_flag.parent = ob_armature
ob_flag.matrix_parent_inverse = Matrix(((1.0, 0.0, 0.0, 5.0), (0.0, 1.0, 0.0, 0.0), (0.0, 0.0, 1.0, -3.0), (0.0, 0.0, 0.0, 1.0)))
ob_flag.location = (0.0, 0.0, 0.0)
ob_flag.rotation_euler = (1.571, -0.0, 0.0)
ob_flag.lineart.crease_threshold = 0.0
_vg = ob_flag.vertex_groups.new(name='Root')
_vg = ob_flag.vertex_groups.new(name='A')
for _i, _w in zip([67], [0.5]): _vg.add([_i], _w, 'REPLACE')
_vg = ob_flag.vertex_groups.new(name='A.001')
for _i, _w in zip([66, 67, 68], [1.0, 0.5, 0.5]): _vg.add([_i], _w, 'REPLACE')
_vg = ob_flag.vertex_groups.new(name='A.002')
for _i, _w in zip([68, 69, 70], [0.5, 1.0, 0.5]): _vg.add([_i], _w, 'REPLACE')
_vg = ob_flag.vertex_groups.new(name='A.003')
for _i, _w in zip([70, 71, 72], [0.5, 1.0, 0.5]): _vg.add([_i], _w, 'REPLACE')
_vg = ob_flag.vertex_groups.new(name='A.004')
for _i, _w in zip([72, 73, 74], [0.5, 1.0, 0.5]): _vg.add([_i], _w, 'REPLACE')
_vg = ob_flag.vertex_groups.new(name='A.005')
for _i, _w in zip([74, 75, 76], [0.5, 1.0, 1.0]): _vg.add([_i], _w, 'REPLACE')
_vg = ob_flag.vertex_groups.new(name='B')
for _i, _w in zip([56], [0.5]): _vg.add([_i], _w, 'REPLACE')
_vg = ob_flag.vertex_groups.new(name='B.001')
for _i, _w in zip([55, 56, 57], [1.0, 0.5, 0.5]): _vg.add([_i], _w, 'REPLACE')
_vg = ob_flag.vertex_groups.new(name='B.002')
for _i, _w in zip([57, 58, 59], [0.5, 1.0, 0.5]): _vg.add([_i], _w, 'REPLACE')
_vg = ob_flag.vertex_groups.new(name='B.003')
for _i, _w in zip([59, 60, 61], [0.5, 1.0, 0.5]): _vg.add([_i], _w, 'REPLACE')
_vg = ob_flag.vertex_groups.new(name='B.004')
for _i, _w in zip([61, 62, 63], [0.5, 1.0, 0.5]): _vg.add([_i], _w, 'REPLACE')
_vg = ob_flag.vertex_groups.new(name='B.005')
for _i, _w in zip([63, 64, 65], [0.5, 1.0, 1.0]): _vg.add([_i], _w, 'REPLACE')
_vg = ob_flag.vertex_groups.new(name='C')
for _i, _w in zip([45], [0.5]): _vg.add([_i], _w, 'REPLACE')
_vg = ob_flag.vertex_groups.new(name='C.001')
for _i, _w in zip([44, 45, 46], [1.0, 0.5, 0.5]): _vg.add([_i], _w, 'REPLACE')
_vg = ob_flag.vertex_groups.new(name='C.002')
for _i, _w in zip([46, 47, 48], [0.5, 1.0, 0.5]): _vg.add([_i], _w, 'REPLACE')
_vg = ob_flag.vertex_groups.new(name='C.003')
for _i, _w in zip([48, 49, 50], [0.5, 1.0, 0.5]): _vg.add([_i], _w, 'REPLACE')
_vg = ob_flag.vertex_groups.new(name='C.004')
for _i, _w in zip([50, 51, 52], [0.5, 1.0, 0.5]): _vg.add([_i], _w, 'REPLACE')
_vg = ob_flag.vertex_groups.new(name='C.005')
for _i, _w in zip([52, 53, 54], [0.5, 1.0, 1.0]): _vg.add([_i], _w, 'REPLACE')
_vg = ob_flag.vertex_groups.new(name='D')
for _i, _w in zip([34], [0.5]): _vg.add([_i], _w, 'REPLACE')
_vg = ob_flag.vertex_groups.new(name='D.001')
for _i, _w in zip([33, 34, 35], [1.0, 0.5, 0.5]): _vg.add([_i], _w, 'REPLACE')
_vg = ob_flag.vertex_groups.new(name='D.002')
for _i, _w in zip([35, 36, 37], [0.5, 1.0, 0.5]): _vg.add([_i], _w, 'REPLACE')
_vg = ob_flag.vertex_groups.new(name='D.003')
for _i, _w in zip([37, 38, 39], [0.5, 1.0, 0.5]): _vg.add([_i], _w, 'REPLACE')
_vg = ob_flag.vertex_groups.new(name='D.004')
for _i, _w in zip([39, 40, 41], [0.5, 1.0, 0.5]): _vg.add([_i], _w, 'REPLACE')
_vg = ob_flag.vertex_groups.new(name='D.005')
for _i, _w in zip([41, 42, 43], [0.5, 1.0, 1.0]): _vg.add([_i], _w, 'REPLACE')
_vg = ob_flag.vertex_groups.new(name='E')
for _i, _w in zip([23], [0.5]): _vg.add([_i], _w, 'REPLACE')
_vg = ob_flag.vertex_groups.new(name='E.001')
for _i, _w in zip([22, 23, 24], [1.0, 0.5, 0.5]): _vg.add([_i], _w, 'REPLACE')
_vg = ob_flag.vertex_groups.new(name='E.002')
for _i, _w in zip([24, 25, 26], [0.5, 1.0, 0.5]): _vg.add([_i], _w, 'REPLACE')
_vg = ob_flag.vertex_groups.new(name='E.003')
for _i, _w in zip([26, 27, 28], [0.5, 1.0, 0.5]): _vg.add([_i], _w, 'REPLACE')
_vg = ob_flag.vertex_groups.new(name='E.004')
for _i, _w in zip([28, 29, 30], [0.5, 1.0, 0.5]): _vg.add([_i], _w, 'REPLACE')
_vg = ob_flag.vertex_groups.new(name='E.005')
for _i, _w in zip([30, 31, 32], [0.5, 1.0, 1.0]): _vg.add([_i], _w, 'REPLACE')
_vg = ob_flag.vertex_groups.new(name='F')
for _i, _w in zip([3], [0.5]): _vg.add([_i], _w, 'REPLACE')
_vg = ob_flag.vertex_groups.new(name='F.001')
for _i, _w in zip([2, 3, 5], [1.0, 0.5, 0.5]): _vg.add([_i], _w, 'REPLACE')
_vg = ob_flag.vertex_groups.new(name='F.002')
for _i, _w in zip([5, 7, 9], [0.5, 1.0, 0.5]): _vg.add([_i], _w, 'REPLACE')
_vg = ob_flag.vertex_groups.new(name='F.003')
for _i, _w in zip([9, 11, 13], [0.5, 1.0, 0.5]): _vg.add([_i], _w, 'REPLACE')
_vg = ob_flag.vertex_groups.new(name='F.004')
for _i, _w in zip([13, 15, 17], [0.5, 1.0, 0.5]): _vg.add([_i], _w, 'REPLACE')
_vg = ob_flag.vertex_groups.new(name='F.005')
for _i, _w in zip([17, 19, 21], [0.5, 1.0, 1.0]): _vg.add([_i], _w, 'REPLACE')
_vg = ob_flag.vertex_groups.new(name='Bone.010')
for _i, _w in zip([0], [0.5]): _vg.add([_i], _w, 'REPLACE')
_vg = ob_flag.vertex_groups.new(name='Bone.011')
for _i, _w in zip([0, 1, 4], [0.5, 1.0, 0.5]): _vg.add([_i], _w, 'REPLACE')
_vg = ob_flag.vertex_groups.new(name='Bone.012')
for _i, _w in zip([4, 6, 8], [0.5, 1.0, 0.5]): _vg.add([_i], _w, 'REPLACE')
_vg = ob_flag.vertex_groups.new(name='Bone.013')
for _i, _w in zip([8, 10, 12], [0.5, 1.0, 0.5]): _vg.add([_i], _w, 'REPLACE')
_vg = ob_flag.vertex_groups.new(name='Bone.014')
for _i, _w in zip([12, 14, 16], [0.5, 1.0, 0.5]): _vg.add([_i], _w, 'REPLACE')
_vg = ob_flag.vertex_groups.new(name='Bone.015')
for _i, _w in zip([16, 18, 20], [0.5, 1.0, 1.0]): _vg.add([_i], _w, 'REPLACE')
_m = ob_flag.modifiers.new('Armature', 'ARMATURE')
_m.object = ob_armature
ob_lamp.location = (1.626, -2.571, 1.815)
ob_lamp.rotation_euler = (0.6503, 0.05522, 1.866)
ob_lamp.lock_rotations_4d = False
ob_lamp.empty_display_type = 'ARROWS'
ob_lamp.color = (0.0, 0.0, 0.0, 0.0)
ob_lamp.lineart.crease_threshold = 0.0

# ---- collection membership
col_collection_1.objects.link(ob_pplane1)
col_collection_1.objects.link(ob_armature)
col_collection_1.objects.link(ob_flag)
col_collection_1.objects.link(ob_lamp)

# ---- scene / render settings (as saved in the file)
scene.frame_start = 0; scene.frame_end = 24; scene.frame_set(22)
scene.render.engine = 'BLENDER_EEVEE_NEXT'
scene.render.resolution_percentage = 50
scene.render.dither_intensity = 0.0
scene.cycles.use_denoising = False
scene.cycles.samples = 128
scene.cycles.sampling_pattern = 'TABULATED_SOBOL'
scene.cycles.use_adaptive_sampling = False
scene.cycles.use_light_tree = False
scene.cycles.blur_glossy = 0.0
scene.cycles.sample_clamp_indirect = 0.0
scene.view_settings.view_transform = 'Standard'
bpy.context.view_layer.update()

# ---- added for rendering (the .blend has no active camera): camera
cam_auto = bpy.data.cameras.new('AutoCamera')
cam_auto.lens = 50.0
cam_auto.sensor_width = 36.0
cam_auto.clip_end = 1000.0
ob_auto_camera = bpy.data.objects.new('AutoCamera', cam_auto)
scene.collection.objects.link(ob_auto_camera)
ob_auto_camera.location = (17.6166, -14.3664, 12.5776)
ob_auto_camera.rotation_euler = (1.09748, -7.21219e-08, 0.694738)
scene.camera = ob_auto_camera
bpy.context.view_layer.update()
